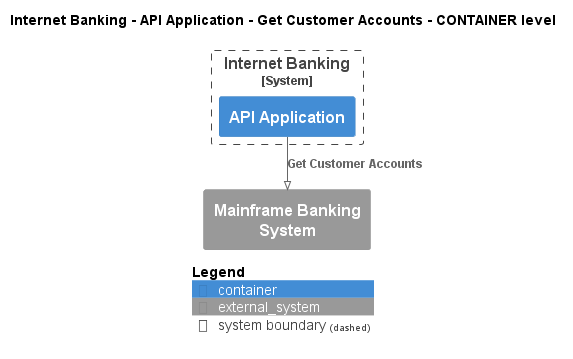

The diagram above was rendered by PlantUML. Its source (embedded in the PNG):
@startuml
!pragma layout smetana
!include ..\..\..\..\..\..\.c4s\C4_Container.puml

AddElementTag("state:new", $bgColor=green, $fontColor=#ffffff, $borderColor=green, $shadowing="False")
AddElementTag("state:changed", $bgColor=orange, $fontColor=#ffffff, $borderColor=orange, $shadowing="False")
AddElementTag("state:removed", $bgColor=red, $fontColor=#ffffff, $borderColor=red, $shadowing="False")

AddRelTag("state:new", $textColor=green, $lineColor=green)
AddRelTag("state:changed", $textColor=orange, $lineColor=orange)
AddRelTag("state:removed", $textColor=red, $lineColor=red)

SHOW_PERSON_PORTRAIT()
LAYOUT_TOP_DOWN()

skinparam linetype polyline

title Internet Banking - API Application - Get Customer Accounts - CONTAINER level


System_Boundary(BigBankPlc.SoftwareSystems.InternetBanking, "Internet Banking") {
    Container(BigBankPlc.SoftwareSystems.InternetBanking.Containers.APIApplication, "API Application", "", "")
}
System_Ext(BigBankPlc.SoftwareSystems.MainframeBankingSystem, "Mainframe Banking System", "")

Rel(BigBankPlc.SoftwareSystems.InternetBanking.Containers.APIApplication, BigBankPlc.SoftwareSystems.MainframeBankingSystem, "Get Customer Accounts")


SHOW_LEGEND()
@enduml